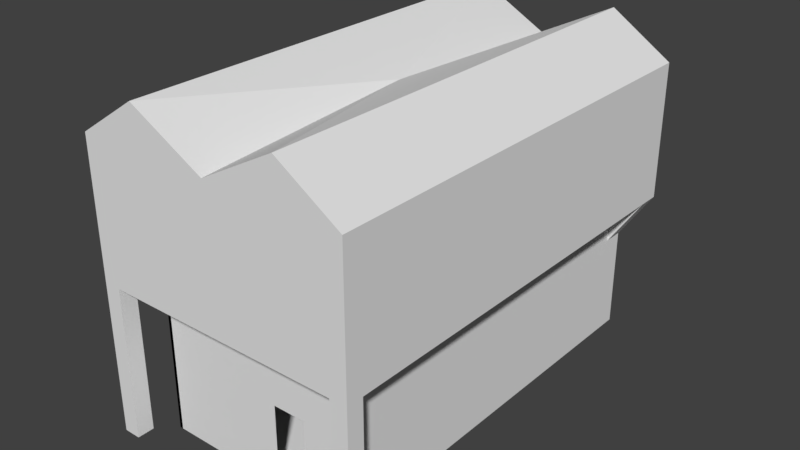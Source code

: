 # Source: House1.blend  (saved by Blender 2.79.0; exported with 4.5.12 LTS)
import bpy
from mathutils import Matrix  # noqa: F401  (used for matrix-valued properties, if any)

bpy.ops.wm.read_factory_settings(use_empty=True)
scene = bpy.context.scene
scene.name = 'Scene'

# ---- collections
col_collection_1 = bpy.data.collections.new('Collection 1'); scene.collection.children.link(col_collection_1)

# ---- world
world_world = bpy.data.worlds.new('World'); scene.world = world_world
world_world.color = (0.05088, 0.05088, 0.05088)
world_world.use_sun_shadow = False
world_world.sun_shadow_jitter_overblur = 0.0
world_world.cycles.sampling_method = 'MANUAL'

# ---- meshes
me_cube_001 = bpy.data.meshes.new('Cube.001')
me_cube_001.from_pydata([(1.5, 3.0, 1.25), (-1.45, 3.0, 1.25), (1.5, -3.0, -1.0), (1.5, 3.0, -1.0), (2.0, 3.0, 1.25), (2.0, -3.5, 1.25), (1.5, 3.0, 3.25), (1.5, -0.6874, -0.9899), (2.0, 3.0, 3.25), (2.0, -3.5, 3.25), (1.5, 1.841, 1.25), (2.0, -3.5, -1.0), (1.75, -3.5, 1.25), (2.0, -3.25, 1.25), (1.75, -3.5, -1.0), (2.0, -3.25, -1.0), (1.75, -3.25, 1.25), (1.75, -3.25, -1.0), (1.093, 3.0, 3.843), (1.093, -3.5, 3.843), (1.5, 3.0, 0.5), (1.5, 3.0, 0.75), (1.9, 3.0, 1.25), (1.9, 2.685, 1.25), (1.5, 2.685, 0.5), (2.0, 2.685, 1.25), (1.5, 2.685, 0.75), (1.45, -3.0, -1.0), (-1.5, -3.0, -1.0), (-1.5, 3.0, -1.0), (0.0, 3.0, -1.0), (0.0, -3.0, -1.0), (0.0, -3.5, 1.25), (0.002425, -0.6874, -0.9899), (-2.0, 3.0, 1.25), (-2.0, -3.5, 1.25), (0.0, 3.0, 3.25), (-1.5, 3.0, 3.25), (0.0, -3.5, 3.25), (-2.0, 3.0, 3.25), (-2.0, -3.5, 3.25), (-2.0, -3.5, -1.0), (-1.75, -3.5, 1.25), (-2.0, -3.25, 1.25), (-1.75, -3.5, -1.0), (-2.0, -3.25, -1.0), (-1.75, -3.25, 1.25), (-1.75, -3.25, -1.0), (0.0, -0.25, 3.449), (-1.093, 3.0, 3.843), (-1.093, -3.5, 3.843), (-1.5, 3.0, 0.5), (-1.5, 3.0, 0.75), (-1.9, 3.0, 1.25), (-1.9, 2.685, 1.25), (-1.5, 2.685, 0.5), (-2.0, 2.685, 1.25), (-1.5, 2.685, 0.75), (0.3613, -3.0, -1.0), (0.8356, -3.0, -1.0), (0.3613, -3.0, 0.2211), (0.8356, -3.0, 0.2211), (-1.45, 3.0, -1.0), (1.45, -3.0, 1.25), (1.45, 3.0, 1.25), (-1.45, -3.0, -1.0), (0.0, -3.0, 1.25), (-1.5, 3.0, 1.25), (-1.5, -3.0, 1.25), (0.0, 0.491, 1.25), (1.5, -3.0, 1.25), (1.5, 0.491, 1.25), (1.45, 3.0, -1.0), (0.0, 3.0, 1.25), (-1.45, -3.0, 1.25), (0.0, 1.841, 1.25), (1.5, -3.0, 1.2), (1.5, 0.491, 1.2), (3.311e-10, -3.0, 1.2), (3.311e-10, 3.0, 1.2), (-1.5, 3.0, 1.2), (-1.5, -3.0, 1.2), (3.311e-10, 1.841, 1.2), (3.311e-10, 0.491, 1.2), (1.5, 3.0, 1.2), (1.5, 1.841, 1.2), (0.0, 3.0, 1.2), (0.0, 1.841, 1.2)], [(0, 64)], [(30, 73, 0, 21, 20, 3), (30, 3, 2, 59, 58, 31), (10, 0, 84, 85), (71, 70, 66, 32, 12, 16, 13, 25, 4, 0, 10), (21, 26, 23, 22), (73, 0, 6, 36), (0, 4, 8, 6), (13, 5, 9, 8, 4, 25), (36, 18, 8, 6), (18, 48, 19), (19, 38, 9), (14, 11, 15, 17), (13, 16, 12, 5), (11, 5, 13, 15), (14, 12, 5, 11), (16, 12, 14, 17), (13, 16, 17, 15), (36, 48, 18), (18, 19, 9, 8), (19, 48, 38), (2, 70, 66, 31, 58, 60, 61, 59), (3, 20, 21, 0, 10, 71, 70, 2), (21, 22, 4, 20), (20, 4, 25, 24), (23, 26, 24, 25), (5, 12, 32, 38, 9), (30, 29, 51, 52, 67, 73), (30, 31, 28, 29), (68, 67, 34, 56, 43, 46, 42, 32, 66), (52, 53, 54, 57), (73, 36, 37, 67), (67, 37, 39, 34), (43, 56, 34, 39, 40, 35), (36, 37, 39, 49), (49, 50, 48), (50, 40, 38), (44, 47, 45, 41), (43, 35, 42, 46), (41, 45, 43, 35), (44, 41, 35, 42), (46, 47, 44, 42), (43, 45, 47, 46), (36, 49, 48), (49, 39, 40, 50), (50, 38, 48), (28, 31, 66, 68), (29, 28, 68, 67, 52, 51), (52, 51, 34, 53), (51, 55, 56, 34), (54, 56, 55, 57), (35, 40, 38, 32, 42), (7, 33, 75, 10), (3, 2, 27, 72), (2, 70, 63, 27), (62, 1, 74, 65), (28, 29, 62, 65), (66, 70, 76, 78), (69, 75, 82, 83), (67, 68, 74, 1), (27, 63, 64, 72), (68, 28, 65, 74), (77, 83, 78, 76), (80, 81, 78, 83, 82, 79), (73, 67, 80, 79), (71, 69, 83, 77), (75, 73, 79, 82), (70, 71, 77, 76), (67, 68, 81, 80), (68, 66, 78, 81), (71, 70, 66, 69), (68, 67, 73, 69, 66), (84, 86, 87, 85), (0, 73, 86, 84), (75, 10, 85, 87), (73, 75, 87, 86), (75, 73, 0, 10)])
me_cube_001.use_remesh_preserve_volume = False
me_cube_001.use_remesh_preserve_attributes = False
me_cube_001.use_mirror_vertex_groups = False
me_cube_001.update()

# ---- objects
ob_cube = bpy.data.objects.new('Cube', me_cube_001)

# ---- transforms, parenting, visibility, modifiers, constraints
ob_cube.location = (0.0, 0.0, 0.0)
ob_cube.lineart.crease_threshold = 0.0

# ---- collection membership
col_collection_1.objects.link(ob_cube)

# ---- scene / render settings (as saved in the file)
scene.frame_start = 1; scene.frame_end = 250; scene.frame_set(1)
scene.render.engine = 'BLENDER_EEVEE_NEXT'
scene.render.resolution_percentage = 50
scene.render.dither_intensity = 0.0
scene.cycles.use_denoising = False
scene.cycles.samples = 128
scene.cycles.sampling_pattern = 'TABULATED_SOBOL'
scene.cycles.use_adaptive_sampling = False
scene.cycles.use_light_tree = False
scene.cycles.blur_glossy = 0.0
scene.cycles.sample_clamp_indirect = 0.0
scene.view_settings.view_transform = 'Standard'
bpy.context.view_layer.update()

# ---- added for rendering (the .blend has no active camera and no usable light): camera, sun
cam_auto = bpy.data.cameras.new('AutoCamera')
cam_auto.lens = 50.0
cam_auto.sensor_width = 36.0
cam_auto.clip_end = 1000.0
ob_auto_camera = bpy.data.objects.new('AutoCamera', cam_auto)
scene.collection.objects.link(ob_auto_camera)
ob_auto_camera.location = (8.36322, -10.2859, 8.11214)
ob_auto_camera.rotation_euler = (1.09748, -7.21219e-08, 0.694738)
scene.camera = ob_auto_camera
light_auto_sun = bpy.data.lights.new('AutoSun', 'SUN')
light_auto_sun.energy = 3.0
light_auto_sun.angle = 0.0523599
ob_auto_sun = bpy.data.objects.new('AutoSun', light_auto_sun)
scene.collection.objects.link(ob_auto_sun)
ob_auto_sun.rotation_euler = (0.872665, 0.174533, 0.523599)
bpy.context.view_layer.update()
